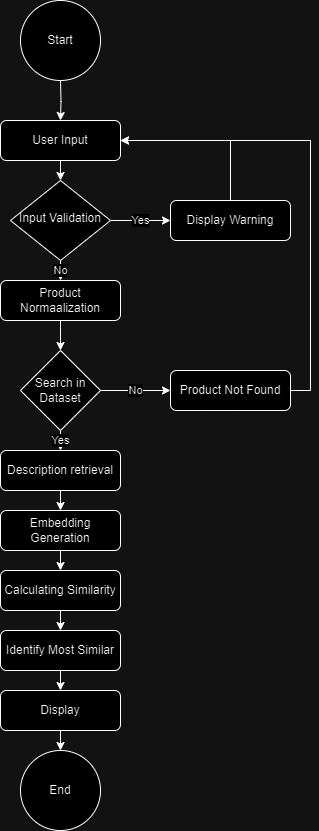

The diagram above was exported from draw.io. Its source (the exported page's mxGraphModel, read from the mxfile embedded in the PNG):
<mxGraphModel dx="878" dy="548" grid="1" gridSize="10" guides="1" tooltips="1" connect="1" arrows="1" fold="1" page="1" pageScale="1" pageWidth="827" pageHeight="1169" math="0" shadow="0">
  <root>
    <mxCell id="WIyWlLk6GJQsqaUBKTNV-0" />
    <mxCell id="WIyWlLk6GJQsqaUBKTNV-1" parent="WIyWlLk6GJQsqaUBKTNV-0" />
    <mxCell id="JNpLqNPJ7F8kYXbdMlss-4" style="edgeStyle=orthogonalEdgeStyle;rounded=0;orthogonalLoop=1;jettySize=auto;html=1;exitX=0.5;exitY=1;exitDx=0;exitDy=0;entryX=0.5;entryY=0;entryDx=0;entryDy=0;" edge="1" parent="WIyWlLk6GJQsqaUBKTNV-1" target="JNpLqNPJ7F8kYXbdMlss-0">
      <mxGeometry relative="1" as="geometry">
        <mxPoint x="230" y="120" as="sourcePoint" />
      </mxGeometry>
    </mxCell>
    <mxCell id="JNpLqNPJ7F8kYXbdMlss-6" value="Yes" style="edgeStyle=orthogonalEdgeStyle;rounded=0;orthogonalLoop=1;jettySize=auto;html=1;exitX=1;exitY=0.5;exitDx=0;exitDy=0;entryX=0;entryY=0.5;entryDx=0;entryDy=0;" edge="1" parent="WIyWlLk6GJQsqaUBKTNV-1" source="WIyWlLk6GJQsqaUBKTNV-10" target="WIyWlLk6GJQsqaUBKTNV-11">
      <mxGeometry relative="1" as="geometry" />
    </mxCell>
    <mxCell id="JNpLqNPJ7F8kYXbdMlss-12" value="No" style="edgeStyle=orthogonalEdgeStyle;rounded=0;orthogonalLoop=1;jettySize=auto;html=1;exitX=0.5;exitY=1;exitDx=0;exitDy=0;entryX=0.5;entryY=0;entryDx=0;entryDy=0;" edge="1" parent="WIyWlLk6GJQsqaUBKTNV-1" source="WIyWlLk6GJQsqaUBKTNV-10" target="WIyWlLk6GJQsqaUBKTNV-12">
      <mxGeometry relative="1" as="geometry" />
    </mxCell>
    <mxCell id="WIyWlLk6GJQsqaUBKTNV-10" value="Input Validation" style="rhombus;whiteSpace=wrap;html=1;shadow=0;fontFamily=Helvetica;fontSize=12;align=center;strokeWidth=1;spacing=6;spacingTop=-4;" parent="WIyWlLk6GJQsqaUBKTNV-1" vertex="1">
      <mxGeometry x="180" y="220" width="100" height="80" as="geometry" />
    </mxCell>
    <mxCell id="JNpLqNPJ7F8kYXbdMlss-33" style="edgeStyle=orthogonalEdgeStyle;rounded=0;orthogonalLoop=1;jettySize=auto;html=1;exitX=0.5;exitY=0;exitDx=0;exitDy=0;entryX=1;entryY=0.5;entryDx=0;entryDy=0;" edge="1" parent="WIyWlLk6GJQsqaUBKTNV-1" source="WIyWlLk6GJQsqaUBKTNV-11" target="JNpLqNPJ7F8kYXbdMlss-0">
      <mxGeometry relative="1" as="geometry" />
    </mxCell>
    <mxCell id="WIyWlLk6GJQsqaUBKTNV-11" value="Display Warning" style="rounded=1;whiteSpace=wrap;html=1;fontSize=12;glass=0;strokeWidth=1;shadow=0;" parent="WIyWlLk6GJQsqaUBKTNV-1" vertex="1">
      <mxGeometry x="340" y="240" width="120" height="40" as="geometry" />
    </mxCell>
    <mxCell id="JNpLqNPJ7F8kYXbdMlss-16" style="edgeStyle=orthogonalEdgeStyle;rounded=0;orthogonalLoop=1;jettySize=auto;html=1;exitX=0.5;exitY=1;exitDx=0;exitDy=0;entryX=0.5;entryY=0;entryDx=0;entryDy=0;" edge="1" parent="WIyWlLk6GJQsqaUBKTNV-1" source="WIyWlLk6GJQsqaUBKTNV-12" target="JNpLqNPJ7F8kYXbdMlss-13">
      <mxGeometry relative="1" as="geometry" />
    </mxCell>
    <mxCell id="WIyWlLk6GJQsqaUBKTNV-12" value="Product Normaalization" style="rounded=1;whiteSpace=wrap;html=1;fontSize=12;glass=0;strokeWidth=1;shadow=0;" parent="WIyWlLk6GJQsqaUBKTNV-1" vertex="1">
      <mxGeometry x="170" y="320" width="120" height="40" as="geometry" />
    </mxCell>
    <mxCell id="JNpLqNPJ7F8kYXbdMlss-9" style="edgeStyle=orthogonalEdgeStyle;rounded=0;orthogonalLoop=1;jettySize=auto;html=1;exitX=0.5;exitY=1;exitDx=0;exitDy=0;entryX=0.5;entryY=0;entryDx=0;entryDy=0;" edge="1" parent="WIyWlLk6GJQsqaUBKTNV-1" source="JNpLqNPJ7F8kYXbdMlss-0" target="WIyWlLk6GJQsqaUBKTNV-10">
      <mxGeometry relative="1" as="geometry" />
    </mxCell>
    <mxCell id="JNpLqNPJ7F8kYXbdMlss-0" value="User Input" style="rounded=1;whiteSpace=wrap;html=1;fontSize=12;glass=0;strokeWidth=1;shadow=0;" vertex="1" parent="WIyWlLk6GJQsqaUBKTNV-1">
      <mxGeometry x="170" y="160" width="120" height="40" as="geometry" />
    </mxCell>
    <mxCell id="JNpLqNPJ7F8kYXbdMlss-18" value="No" style="edgeStyle=orthogonalEdgeStyle;rounded=0;orthogonalLoop=1;jettySize=auto;html=1;exitX=1;exitY=0.5;exitDx=0;exitDy=0;entryX=0;entryY=0.5;entryDx=0;entryDy=0;" edge="1" parent="WIyWlLk6GJQsqaUBKTNV-1" source="JNpLqNPJ7F8kYXbdMlss-13" target="JNpLqNPJ7F8kYXbdMlss-17">
      <mxGeometry relative="1" as="geometry" />
    </mxCell>
    <mxCell id="JNpLqNPJ7F8kYXbdMlss-20" value="Yes" style="edgeStyle=orthogonalEdgeStyle;rounded=0;orthogonalLoop=1;jettySize=auto;html=1;exitX=0.5;exitY=1;exitDx=0;exitDy=0;entryX=0.5;entryY=0;entryDx=0;entryDy=0;" edge="1" parent="WIyWlLk6GJQsqaUBKTNV-1" source="JNpLqNPJ7F8kYXbdMlss-13" target="JNpLqNPJ7F8kYXbdMlss-19">
      <mxGeometry relative="1" as="geometry" />
    </mxCell>
    <mxCell id="JNpLqNPJ7F8kYXbdMlss-13" value="Search in Dataset" style="rhombus;whiteSpace=wrap;html=1;" vertex="1" parent="WIyWlLk6GJQsqaUBKTNV-1">
      <mxGeometry x="190" y="390" width="80" height="80" as="geometry" />
    </mxCell>
    <mxCell id="JNpLqNPJ7F8kYXbdMlss-34" style="edgeStyle=orthogonalEdgeStyle;rounded=0;orthogonalLoop=1;jettySize=auto;html=1;exitX=1;exitY=0.5;exitDx=0;exitDy=0;entryX=1;entryY=0.5;entryDx=0;entryDy=0;" edge="1" parent="WIyWlLk6GJQsqaUBKTNV-1" source="JNpLqNPJ7F8kYXbdMlss-17" target="JNpLqNPJ7F8kYXbdMlss-0">
      <mxGeometry relative="1" as="geometry" />
    </mxCell>
    <mxCell id="JNpLqNPJ7F8kYXbdMlss-17" value="Product Not Found" style="rounded=1;whiteSpace=wrap;html=1;fontSize=12;glass=0;strokeWidth=1;shadow=0;" vertex="1" parent="WIyWlLk6GJQsqaUBKTNV-1">
      <mxGeometry x="340" y="410" width="120" height="40" as="geometry" />
    </mxCell>
    <mxCell id="JNpLqNPJ7F8kYXbdMlss-27" style="edgeStyle=orthogonalEdgeStyle;rounded=0;orthogonalLoop=1;jettySize=auto;html=1;exitX=0.5;exitY=1;exitDx=0;exitDy=0;entryX=0.5;entryY=0;entryDx=0;entryDy=0;" edge="1" parent="WIyWlLk6GJQsqaUBKTNV-1" source="JNpLqNPJ7F8kYXbdMlss-19" target="JNpLqNPJ7F8kYXbdMlss-21">
      <mxGeometry relative="1" as="geometry" />
    </mxCell>
    <mxCell id="JNpLqNPJ7F8kYXbdMlss-19" value="Description retrieval" style="rounded=1;whiteSpace=wrap;html=1;fontSize=12;glass=0;strokeWidth=1;shadow=0;" vertex="1" parent="WIyWlLk6GJQsqaUBKTNV-1">
      <mxGeometry x="170" y="490" width="120" height="40" as="geometry" />
    </mxCell>
    <mxCell id="JNpLqNPJ7F8kYXbdMlss-28" style="edgeStyle=orthogonalEdgeStyle;rounded=0;orthogonalLoop=1;jettySize=auto;html=1;exitX=0.5;exitY=1;exitDx=0;exitDy=0;entryX=0.5;entryY=0;entryDx=0;entryDy=0;" edge="1" parent="WIyWlLk6GJQsqaUBKTNV-1" source="JNpLqNPJ7F8kYXbdMlss-21" target="JNpLqNPJ7F8kYXbdMlss-22">
      <mxGeometry relative="1" as="geometry" />
    </mxCell>
    <mxCell id="JNpLqNPJ7F8kYXbdMlss-21" value="Embedding Generation" style="rounded=1;whiteSpace=wrap;html=1;fontSize=12;glass=0;strokeWidth=1;shadow=0;" vertex="1" parent="WIyWlLk6GJQsqaUBKTNV-1">
      <mxGeometry x="170" y="550" width="120" height="40" as="geometry" />
    </mxCell>
    <mxCell id="JNpLqNPJ7F8kYXbdMlss-29" style="edgeStyle=orthogonalEdgeStyle;rounded=0;orthogonalLoop=1;jettySize=auto;html=1;exitX=0.5;exitY=1;exitDx=0;exitDy=0;entryX=0.5;entryY=0;entryDx=0;entryDy=0;" edge="1" parent="WIyWlLk6GJQsqaUBKTNV-1" source="JNpLqNPJ7F8kYXbdMlss-22" target="JNpLqNPJ7F8kYXbdMlss-23">
      <mxGeometry relative="1" as="geometry" />
    </mxCell>
    <mxCell id="JNpLqNPJ7F8kYXbdMlss-22" value="Calculating Similarity" style="rounded=1;whiteSpace=wrap;html=1;fontSize=12;glass=0;strokeWidth=1;shadow=0;" vertex="1" parent="WIyWlLk6GJQsqaUBKTNV-1">
      <mxGeometry x="170" y="610" width="120" height="40" as="geometry" />
    </mxCell>
    <mxCell id="JNpLqNPJ7F8kYXbdMlss-30" style="edgeStyle=orthogonalEdgeStyle;rounded=0;orthogonalLoop=1;jettySize=auto;html=1;exitX=0.5;exitY=1;exitDx=0;exitDy=0;entryX=0.5;entryY=0;entryDx=0;entryDy=0;" edge="1" parent="WIyWlLk6GJQsqaUBKTNV-1" source="JNpLqNPJ7F8kYXbdMlss-23" target="JNpLqNPJ7F8kYXbdMlss-24">
      <mxGeometry relative="1" as="geometry" />
    </mxCell>
    <mxCell id="JNpLqNPJ7F8kYXbdMlss-23" value="Identify Most Similar" style="rounded=1;whiteSpace=wrap;html=1;fontSize=12;glass=0;strokeWidth=1;shadow=0;" vertex="1" parent="WIyWlLk6GJQsqaUBKTNV-1">
      <mxGeometry x="170" y="670" width="120" height="40" as="geometry" />
    </mxCell>
    <mxCell id="JNpLqNPJ7F8kYXbdMlss-31" style="edgeStyle=orthogonalEdgeStyle;rounded=0;orthogonalLoop=1;jettySize=auto;html=1;exitX=0.5;exitY=1;exitDx=0;exitDy=0;entryX=0.5;entryY=0;entryDx=0;entryDy=0;" edge="1" parent="WIyWlLk6GJQsqaUBKTNV-1" source="JNpLqNPJ7F8kYXbdMlss-24" target="JNpLqNPJ7F8kYXbdMlss-26">
      <mxGeometry relative="1" as="geometry" />
    </mxCell>
    <mxCell id="JNpLqNPJ7F8kYXbdMlss-24" value="Display" style="rounded=1;whiteSpace=wrap;html=1;fontSize=12;glass=0;strokeWidth=1;shadow=0;" vertex="1" parent="WIyWlLk6GJQsqaUBKTNV-1">
      <mxGeometry x="170" y="730" width="120" height="40" as="geometry" />
    </mxCell>
    <mxCell id="JNpLqNPJ7F8kYXbdMlss-26" value="End" style="ellipse;whiteSpace=wrap;html=1;aspect=fixed;" vertex="1" parent="WIyWlLk6GJQsqaUBKTNV-1">
      <mxGeometry x="190" y="790" width="80" height="80" as="geometry" />
    </mxCell>
    <mxCell id="JNpLqNPJ7F8kYXbdMlss-32" value="Start" style="ellipse;whiteSpace=wrap;html=1;aspect=fixed;" vertex="1" parent="WIyWlLk6GJQsqaUBKTNV-1">
      <mxGeometry x="190" y="40" width="80" height="80" as="geometry" />
    </mxCell>
  </root>
</mxGraphModel>